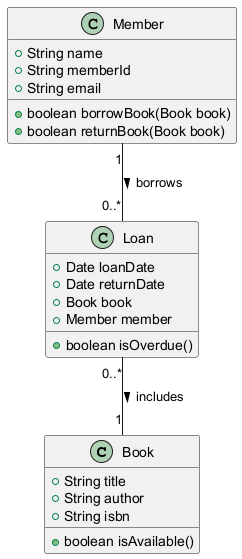

The diagram above was rendered by PlantUML. Its source (embedded in the PNG):
@startuml
class Book {
    +String title
    +String author
    +String isbn
    +boolean isAvailable()
}

class Member {
    +String name
    +String memberId
    +String email
    +boolean borrowBook(Book book)
    +boolean returnBook(Book book)
}

class Loan {
    +Date loanDate
    +Date returnDate
    +Book book
    +Member member
    +boolean isOverdue()
}

Member "1" -- "0..*" Loan : borrows >
Loan "0..*" -- "1" Book : includes >
@enduml